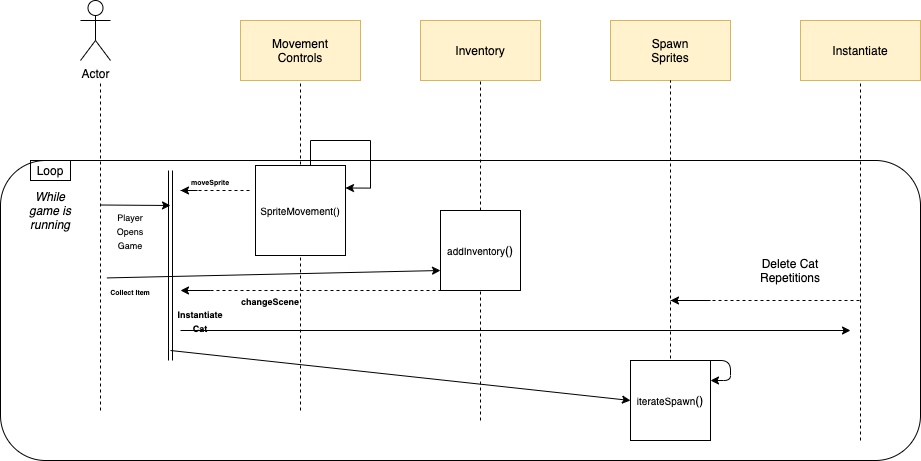

The diagram above was exported from draw.io. Its source (the exported page's mxGraphModel, read from the mxfile embedded in the PNG):
<mxGraphModel dx="906" dy="938" grid="1" gridSize="10" guides="1" tooltips="1" connect="1" arrows="1" fold="1" page="1" pageScale="1" pageWidth="850" pageHeight="1100" math="0" shadow="0">
  <root>
    <mxCell id="0" />
    <mxCell id="1" parent="0" />
    <mxCell id="5RB87CHZMd2v1UJweYzJ-2" value="Actor" style="shape=umlActor;verticalLabelPosition=bottom;labelBackgroundColor=#ffffff;verticalAlign=top;html=1;outlineConnect=0;" vertex="1" parent="1">
      <mxGeometry x="160" y="50" width="30" height="60" as="geometry" />
    </mxCell>
    <mxCell id="5RB87CHZMd2v1UJweYzJ-3" value="" style="endArrow=none;dashed=1;html=1;" edge="1" parent="1">
      <mxGeometry width="50" height="50" relative="1" as="geometry">
        <mxPoint x="180" y="460" as="sourcePoint" />
        <mxPoint x="180" y="130" as="targetPoint" />
      </mxGeometry>
    </mxCell>
    <mxCell id="5RB87CHZMd2v1UJweYzJ-4" value="" style="rounded=1;whiteSpace=wrap;html=1;gradientColor=none;fillColor=none;" vertex="1" parent="1">
      <mxGeometry x="80" y="210" width="920" height="300" as="geometry" />
    </mxCell>
    <mxCell id="5RB87CHZMd2v1UJweYzJ-5" value="Loop" style="text;html=1;strokeColor=#000000;fillColor=none;align=center;verticalAlign=middle;whiteSpace=wrap;rounded=0;" vertex="1" parent="1">
      <mxGeometry x="110" y="210" width="40" height="20" as="geometry" />
    </mxCell>
    <mxCell id="5RB87CHZMd2v1UJweYzJ-6" value="&lt;i&gt;While game is running&lt;/i&gt;" style="text;html=1;strokeColor=none;fillColor=none;align=center;verticalAlign=middle;whiteSpace=wrap;rounded=0;" vertex="1" parent="1">
      <mxGeometry x="100" y="230" width="60" height="60" as="geometry" />
    </mxCell>
    <mxCell id="5RB87CHZMd2v1UJweYzJ-7" value="" style="rounded=0;whiteSpace=wrap;html=1;strokeColor=#d6b656;fillColor=#fff2cc;" vertex="1" parent="1">
      <mxGeometry x="320" y="70" width="120" height="60" as="geometry" />
    </mxCell>
    <mxCell id="5RB87CHZMd2v1UJweYzJ-8" value="Movement Controls" style="text;html=1;strokeColor=none;fillColor=none;align=center;verticalAlign=middle;whiteSpace=wrap;rounded=0;" vertex="1" parent="1">
      <mxGeometry x="330" y="90" width="100" height="20" as="geometry" />
    </mxCell>
    <mxCell id="5RB87CHZMd2v1UJweYzJ-9" value="" style="endArrow=none;dashed=1;html=1;entryX=0.5;entryY=1;entryDx=0;entryDy=0;" edge="1" parent="1" target="5RB87CHZMd2v1UJweYzJ-7">
      <mxGeometry width="50" height="50" relative="1" as="geometry">
        <mxPoint x="380" y="460" as="sourcePoint" />
        <mxPoint x="420" y="140" as="targetPoint" />
      </mxGeometry>
    </mxCell>
    <mxCell id="5RB87CHZMd2v1UJweYzJ-11" value="" style="endArrow=classic;html=1;" edge="1" parent="1">
      <mxGeometry width="50" height="50" relative="1" as="geometry">
        <mxPoint x="180" y="254.5" as="sourcePoint" />
        <mxPoint x="250" y="255" as="targetPoint" />
      </mxGeometry>
    </mxCell>
    <mxCell id="5RB87CHZMd2v1UJweYzJ-13" value="&lt;font style=&quot;font-size: 9px&quot;&gt;Player Opens Game&lt;/font&gt;" style="text;html=1;strokeColor=none;fillColor=none;align=center;verticalAlign=middle;whiteSpace=wrap;rounded=0;" vertex="1" parent="1">
      <mxGeometry x="190" y="260" width="40" height="40" as="geometry" />
    </mxCell>
    <mxCell id="5RB87CHZMd2v1UJweYzJ-14" value="" style="shape=link;html=1;" edge="1" parent="1">
      <mxGeometry width="50" height="50" relative="1" as="geometry">
        <mxPoint x="250" y="410" as="sourcePoint" />
        <mxPoint x="250" y="220" as="targetPoint" />
      </mxGeometry>
    </mxCell>
    <mxCell id="5RB87CHZMd2v1UJweYzJ-18" value="" style="edgeStyle=orthogonalEdgeStyle;rounded=0;orthogonalLoop=1;jettySize=auto;html=1;entryX=1;entryY=0.25;entryDx=0;entryDy=0;" edge="1" parent="1" source="5RB87CHZMd2v1UJweYzJ-15" target="5RB87CHZMd2v1UJweYzJ-15">
      <mxGeometry relative="1" as="geometry">
        <mxPoint x="440" y="180" as="targetPoint" />
        <Array as="points">
          <mxPoint x="390" y="190" />
          <mxPoint x="450" y="190" />
          <mxPoint x="450" y="238" />
        </Array>
      </mxGeometry>
    </mxCell>
    <mxCell id="5RB87CHZMd2v1UJweYzJ-15" value="" style="whiteSpace=wrap;html=1;aspect=fixed;strokeColor=#000000;fillColor=#ffffff;gradientColor=none;" vertex="1" parent="1">
      <mxGeometry x="335" y="215" width="90" height="90" as="geometry" />
    </mxCell>
    <mxCell id="5RB87CHZMd2v1UJweYzJ-16" value="&lt;span style=&quot;font-size: 10px&quot;&gt;SpriteMovement()&lt;/span&gt;" style="text;html=1;strokeColor=none;fillColor=none;align=center;verticalAlign=middle;whiteSpace=wrap;rounded=0;" vertex="1" parent="1">
      <mxGeometry x="360" y="250" width="40" height="20" as="geometry" />
    </mxCell>
    <mxCell id="5RB87CHZMd2v1UJweYzJ-19" value="" style="endArrow=none;dashed=1;html=1;" edge="1" parent="1">
      <mxGeometry width="50" height="50" relative="1" as="geometry">
        <mxPoint x="260" y="240" as="sourcePoint" />
        <mxPoint x="330" y="240" as="targetPoint" />
      </mxGeometry>
    </mxCell>
    <mxCell id="5RB87CHZMd2v1UJweYzJ-20" value="&lt;span style=&quot;font-size: 7px&quot;&gt;&lt;b&gt;moveSprite&lt;/b&gt;&lt;/span&gt;" style="text;html=1;strokeColor=none;fillColor=none;align=center;verticalAlign=middle;whiteSpace=wrap;rounded=0;" vertex="1" parent="1">
      <mxGeometry x="270" y="220" width="40" height="20" as="geometry" />
    </mxCell>
    <mxCell id="5RB87CHZMd2v1UJweYzJ-22" value="" style="rounded=0;whiteSpace=wrap;html=1;strokeColor=#d6b656;fillColor=#fff2cc;" vertex="1" parent="1">
      <mxGeometry x="500" y="70" width="120" height="60" as="geometry" />
    </mxCell>
    <mxCell id="5RB87CHZMd2v1UJweYzJ-23" value="Inventory" style="text;html=1;strokeColor=none;fillColor=none;align=center;verticalAlign=middle;whiteSpace=wrap;rounded=0;" vertex="1" parent="1">
      <mxGeometry x="510" y="90" width="100" height="20" as="geometry" />
    </mxCell>
    <mxCell id="5RB87CHZMd2v1UJweYzJ-24" value="" style="endArrow=none;dashed=1;html=1;entryX=0.5;entryY=1;entryDx=0;entryDy=0;" edge="1" parent="1" target="5RB87CHZMd2v1UJweYzJ-22">
      <mxGeometry width="50" height="50" relative="1" as="geometry">
        <mxPoint x="560" y="470" as="sourcePoint" />
        <mxPoint x="590" y="170" as="targetPoint" />
      </mxGeometry>
    </mxCell>
    <mxCell id="5RB87CHZMd2v1UJweYzJ-25" value="" style="whiteSpace=wrap;html=1;aspect=fixed;strokeColor=#000000;fillColor=#ffffff;gradientColor=none;" vertex="1" parent="1">
      <mxGeometry x="520" y="260" width="80" height="80" as="geometry" />
    </mxCell>
    <mxCell id="5RB87CHZMd2v1UJweYzJ-26" value="&lt;font style=&quot;font-size: 10px&quot;&gt;addInventory&lt;/font&gt;()" style="text;html=1;strokeColor=none;fillColor=none;align=center;verticalAlign=middle;whiteSpace=wrap;rounded=0;" vertex="1" parent="1">
      <mxGeometry x="540" y="290" width="40" height="20" as="geometry" />
    </mxCell>
    <mxCell id="5RB87CHZMd2v1UJweYzJ-28" value="&lt;span style=&quot;font-size: 7px&quot;&gt;&lt;b&gt;Collect Item&lt;/b&gt;&lt;/span&gt;" style="text;html=1;strokeColor=none;fillColor=none;align=center;verticalAlign=middle;whiteSpace=wrap;rounded=0;" vertex="1" parent="1">
      <mxGeometry x="180" y="330" width="60" height="20" as="geometry" />
    </mxCell>
    <mxCell id="5RB87CHZMd2v1UJweYzJ-29" value="" style="endArrow=classic;html=1;entryX=0;entryY=0.75;entryDx=0;entryDy=0;exitX=0.107;exitY=-0.129;exitDx=0;exitDy=0;exitPerimeter=0;" edge="1" parent="1" source="5RB87CHZMd2v1UJweYzJ-28" target="5RB87CHZMd2v1UJweYzJ-25">
      <mxGeometry width="50" height="50" relative="1" as="geometry">
        <mxPoint x="200" y="350" as="sourcePoint" />
        <mxPoint x="230" y="320" as="targetPoint" />
      </mxGeometry>
    </mxCell>
    <mxCell id="5RB87CHZMd2v1UJweYzJ-30" value="" style="endArrow=classic;html=1;" edge="1" parent="1">
      <mxGeometry width="50" height="50" relative="1" as="geometry">
        <mxPoint x="277" y="240" as="sourcePoint" />
        <mxPoint x="260" y="240" as="targetPoint" />
      </mxGeometry>
    </mxCell>
    <mxCell id="5RB87CHZMd2v1UJweYzJ-32" value="" style="endArrow=none;dashed=1;html=1;entryX=0;entryY=1;entryDx=0;entryDy=0;" edge="1" parent="1" target="5RB87CHZMd2v1UJweYzJ-25">
      <mxGeometry width="50" height="50" relative="1" as="geometry">
        <mxPoint x="290" y="340" as="sourcePoint" />
        <mxPoint x="490" y="349.9999999999999" as="targetPoint" />
      </mxGeometry>
    </mxCell>
    <mxCell id="5RB87CHZMd2v1UJweYzJ-33" value="" style="endArrow=classic;html=1;" edge="1" parent="1">
      <mxGeometry width="50" height="50" relative="1" as="geometry">
        <mxPoint x="290" y="340" as="sourcePoint" />
        <mxPoint x="260" y="340" as="targetPoint" />
      </mxGeometry>
    </mxCell>
    <mxCell id="5RB87CHZMd2v1UJweYzJ-34" value="&lt;font style=&quot;font-size: 9px&quot;&gt;&lt;b&gt;changeScene&lt;/b&gt;&lt;/font&gt;" style="text;html=1;strokeColor=none;fillColor=none;align=center;verticalAlign=middle;whiteSpace=wrap;rounded=0;" vertex="1" parent="1">
      <mxGeometry x="330" y="340" width="40" height="20" as="geometry" />
    </mxCell>
    <mxCell id="5RB87CHZMd2v1UJweYzJ-35" value="" style="rounded=0;whiteSpace=wrap;html=1;strokeColor=#d6b656;fillColor=#fff2cc;" vertex="1" parent="1">
      <mxGeometry x="690" y="70" width="120" height="60" as="geometry" />
    </mxCell>
    <mxCell id="5RB87CHZMd2v1UJweYzJ-36" value="Spawn Sprites" style="text;html=1;strokeColor=none;fillColor=none;align=center;verticalAlign=middle;whiteSpace=wrap;rounded=0;" vertex="1" parent="1">
      <mxGeometry x="730" y="90" width="40" height="20" as="geometry" />
    </mxCell>
    <mxCell id="5RB87CHZMd2v1UJweYzJ-37" value="" style="endArrow=none;dashed=1;html=1;entryX=0.5;entryY=1;entryDx=0;entryDy=0;" edge="1" parent="1" target="5RB87CHZMd2v1UJweYzJ-35">
      <mxGeometry width="50" height="50" relative="1" as="geometry">
        <mxPoint x="750" y="480" as="sourcePoint" />
        <mxPoint x="770" y="150" as="targetPoint" />
      </mxGeometry>
    </mxCell>
    <mxCell id="5RB87CHZMd2v1UJweYzJ-38" value="" style="endArrow=classic;html=1;exitX=0;exitY=1;exitDx=0;exitDy=0;" edge="1" parent="1" source="5RB87CHZMd2v1UJweYzJ-39">
      <mxGeometry width="50" height="50" relative="1" as="geometry">
        <mxPoint x="280" y="420" as="sourcePoint" />
        <mxPoint x="930" y="380" as="targetPoint" />
      </mxGeometry>
    </mxCell>
    <mxCell id="5RB87CHZMd2v1UJweYzJ-39" value="&lt;font style=&quot;font-size: 9px&quot;&gt;&lt;b&gt;Instantiate Cat&lt;/b&gt;&lt;/font&gt;" style="text;html=1;strokeColor=none;fillColor=none;align=center;verticalAlign=middle;whiteSpace=wrap;rounded=0;" vertex="1" parent="1">
      <mxGeometry x="260" y="360" width="40" height="20" as="geometry" />
    </mxCell>
    <mxCell id="5RB87CHZMd2v1UJweYzJ-40" value="" style="rounded=0;whiteSpace=wrap;html=1;strokeColor=#d6b656;fillColor=#fff2cc;" vertex="1" parent="1">
      <mxGeometry x="880" y="70" width="120" height="60" as="geometry" />
    </mxCell>
    <mxCell id="5RB87CHZMd2v1UJweYzJ-41" value="Instantiate" style="text;html=1;strokeColor=none;fillColor=none;align=center;verticalAlign=middle;whiteSpace=wrap;rounded=0;" vertex="1" parent="1">
      <mxGeometry x="920" y="90" width="40" height="20" as="geometry" />
    </mxCell>
    <mxCell id="5RB87CHZMd2v1UJweYzJ-42" value="" style="endArrow=none;dashed=1;html=1;entryX=0.5;entryY=1;entryDx=0;entryDy=0;" edge="1" parent="1" target="5RB87CHZMd2v1UJweYzJ-40">
      <mxGeometry width="50" height="50" relative="1" as="geometry">
        <mxPoint x="940" y="490" as="sourcePoint" />
        <mxPoint x="970" y="170" as="targetPoint" />
      </mxGeometry>
    </mxCell>
    <mxCell id="5RB87CHZMd2v1UJweYzJ-43" value="" style="endArrow=none;dashed=1;html=1;" edge="1" parent="1">
      <mxGeometry width="50" height="50" relative="1" as="geometry">
        <mxPoint x="750" y="350" as="sourcePoint" />
        <mxPoint x="940" y="350" as="targetPoint" />
      </mxGeometry>
    </mxCell>
    <mxCell id="5RB87CHZMd2v1UJweYzJ-44" value="Delete Cat Repetitions" style="text;html=1;strokeColor=none;fillColor=none;align=center;verticalAlign=middle;whiteSpace=wrap;rounded=0;" vertex="1" parent="1">
      <mxGeometry x="850" y="310" width="40" height="20" as="geometry" />
    </mxCell>
    <mxCell id="5RB87CHZMd2v1UJweYzJ-45" value="" style="endArrow=classic;html=1;" edge="1" parent="1">
      <mxGeometry width="50" height="50" relative="1" as="geometry">
        <mxPoint x="790" y="350" as="sourcePoint" />
        <mxPoint x="750" y="350" as="targetPoint" />
      </mxGeometry>
    </mxCell>
    <mxCell id="5RB87CHZMd2v1UJweYzJ-46" value="" style="whiteSpace=wrap;html=1;aspect=fixed;strokeColor=#000000;fillColor=#ffffff;gradientColor=none;" vertex="1" parent="1">
      <mxGeometry x="710" y="410" width="80" height="80" as="geometry" />
    </mxCell>
    <mxCell id="5RB87CHZMd2v1UJweYzJ-47" value="&lt;font style=&quot;font-size: 10px&quot;&gt;iterateSpawn&lt;/font&gt;()" style="text;html=1;strokeColor=none;fillColor=none;align=center;verticalAlign=middle;whiteSpace=wrap;rounded=0;" vertex="1" parent="1">
      <mxGeometry x="730" y="440" width="40" height="20" as="geometry" />
    </mxCell>
    <mxCell id="5RB87CHZMd2v1UJweYzJ-48" value="" style="endArrow=classic;html=1;entryX=0;entryY=0.5;entryDx=0;entryDy=0;" edge="1" parent="1" target="5RB87CHZMd2v1UJweYzJ-46">
      <mxGeometry width="50" height="50" relative="1" as="geometry">
        <mxPoint x="250" y="400" as="sourcePoint" />
        <mxPoint x="620" y="300" as="targetPoint" />
      </mxGeometry>
    </mxCell>
    <mxCell id="5RB87CHZMd2v1UJweYzJ-50" value="" style="endArrow=classic;html=1;exitX=1;exitY=0;exitDx=0;exitDy=0;entryX=1;entryY=0.25;entryDx=0;entryDy=0;" edge="1" parent="1" source="5RB87CHZMd2v1UJweYzJ-46" target="5RB87CHZMd2v1UJweYzJ-46">
      <mxGeometry width="50" height="50" relative="1" as="geometry">
        <mxPoint x="780" y="590" as="sourcePoint" />
        <mxPoint x="830" y="540" as="targetPoint" />
        <Array as="points">
          <mxPoint x="810" y="410" />
          <mxPoint x="810" y="430" />
        </Array>
      </mxGeometry>
    </mxCell>
  </root>
</mxGraphModel>